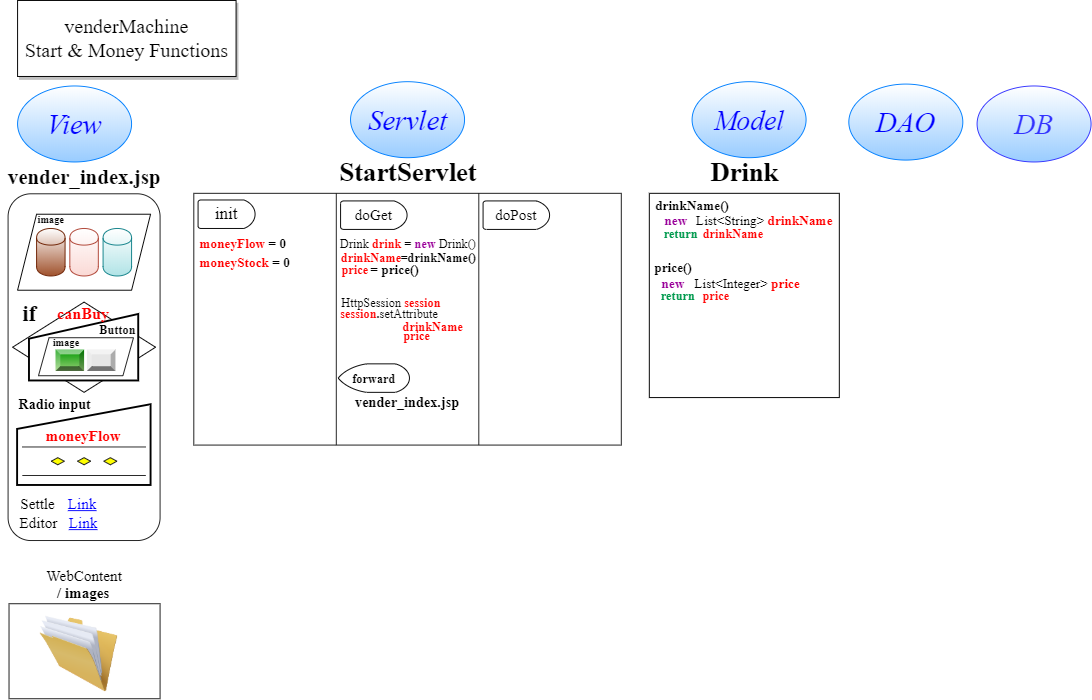

The diagram above was exported from draw.io. Its source (the exported page's mxGraphModel, read from the mxfile embedded in the PNG):
<mxGraphModel dx="768" dy="482" grid="1" gridSize="5" guides="1" tooltips="1" connect="1" arrows="1" fold="1" page="1" pageScale="1" pageWidth="1169" pageHeight="827" math="0" shadow="0">
  <root>
    <mxCell id="0" />
    <mxCell id="1" parent="0" />
    <mxCell id="t3AcnhEOEoqtoKpnTZUv-50" value="" style="rounded=0;whiteSpace=wrap;html=1;strokeColor=#1A1A1A;strokeWidth=1;gradientColor=#ffffff;fontFamily=Times New Roman;fontSize=16;" parent="1" vertex="1">
      <mxGeometry x="21" y="655" width="159" height="100" as="geometry" />
    </mxCell>
    <mxCell id="t3AcnhEOEoqtoKpnTZUv-14" value="" style="rounded=1;whiteSpace=wrap;html=1;strokeColor=#1A1A1A;strokeWidth=1;fontFamily=Times New Roman;" parent="1" vertex="1">
      <mxGeometry x="20" y="223.5" width="160" height="365" as="geometry" />
    </mxCell>
    <mxCell id="t3AcnhEOEoqtoKpnTZUv-39" value="" style="strokeWidth=1;html=1;shape=mxgraph.flowchart.decision;whiteSpace=wrap;rounded=0;gradientColor=#ffffff;fontFamily=Times New Roman;fontSize=9;" parent="1" vertex="1">
      <mxGeometry x="24.75" y="337.5" width="150.5" height="95" as="geometry" />
    </mxCell>
    <mxCell id="t3AcnhEOEoqtoKpnTZUv-1" value="&lt;font style=&quot;font-size: 21px&quot;&gt;venderMachine&lt;br&gt;Start &amp;amp; Money Functions&lt;br&gt;&lt;/font&gt;" style="rounded=0;whiteSpace=wrap;html=1;fontFamily=Times New Roman;glass=0;sketch=0;shadow=1;" parent="1" vertex="1">
      <mxGeometry x="30" y="20" width="230" height="80" as="geometry" />
    </mxCell>
    <mxCell id="t3AcnhEOEoqtoKpnTZUv-2" value="&lt;i&gt;&lt;font style=&quot;font-size: 30px&quot; color=&quot;#0000ff&quot;&gt;View&lt;/font&gt;&lt;/i&gt;" style="ellipse;whiteSpace=wrap;html=1;fontFamily=Times New Roman;strokeColor=#007FFF;gradientColor=#99CCFF;" parent="1" vertex="1">
      <mxGeometry x="30" y="110" width="120" height="80" as="geometry" />
    </mxCell>
    <mxCell id="t3AcnhEOEoqtoKpnTZUv-3" value="&lt;i&gt;&lt;font style=&quot;font-size: 30px&quot; color=&quot;#0000ff&quot;&gt;Servlet&lt;/font&gt;&lt;/i&gt;" style="ellipse;whiteSpace=wrap;html=1;fontFamily=Times New Roman;strokeColor=#007FFF;gradientDirection=south;gradientColor=#99CCFF;" parent="1" vertex="1">
      <mxGeometry x="380.5" y="105.5" width="120" height="80" as="geometry" />
    </mxCell>
    <mxCell id="t3AcnhEOEoqtoKpnTZUv-4" value="&lt;i&gt;&lt;font style=&quot;font-size: 29px&quot; color=&quot;#0000ff&quot;&gt;Model&lt;/font&gt;&lt;/i&gt;" style="ellipse;whiteSpace=wrap;html=1;strokeColor=#007FFF;fontFamily=Times New Roman;gradientColor=#99CCFF;" parent="1" vertex="1">
      <mxGeometry x="740" y="105.5" width="120" height="80" as="geometry" />
    </mxCell>
    <mxCell id="t3AcnhEOEoqtoKpnTZUv-5" value="&lt;i&gt;&lt;font style=&quot;font-size: 30px&quot; color=&quot;#0000ff&quot;&gt;DAO&lt;/font&gt;&lt;/i&gt;" style="ellipse;whiteSpace=wrap;html=1;strokeColor=#007FFF;fontFamily=Times New Roman;gradientColor=#99CCFF;" parent="1" vertex="1">
      <mxGeometry x="905" y="108" width="120" height="80" as="geometry" />
    </mxCell>
    <mxCell id="t3AcnhEOEoqtoKpnTZUv-6" value="&lt;i&gt;&lt;font style=&quot;font-size: 30px&quot; color=&quot;#3333ff&quot;&gt;DB&lt;/font&gt;&lt;/i&gt;" style="ellipse;whiteSpace=wrap;html=1;fontFamily=Times New Roman;gradientColor=#99CCFF;strokeColor=#3333FF;" parent="1" vertex="1">
      <mxGeometry x="1040" y="110" width="120" height="80" as="geometry" />
    </mxCell>
    <mxCell id="t3AcnhEOEoqtoKpnTZUv-11" value="" style="shape=process;whiteSpace=wrap;html=1;backgroundOutline=1;strokeColor=#1A1A1A;fontFamily=Times New Roman;size=0.3333333333333333;shadow=0;" parent="1" vertex="1">
      <mxGeometry x="215.5" y="223" width="450" height="265" as="geometry" />
    </mxCell>
    <mxCell id="t3AcnhEOEoqtoKpnTZUv-9" value="&lt;font style=&quot;font-size: 18px&quot;&gt;init&lt;/font&gt;" style="strokeWidth=1;html=1;shape=mxgraph.flowchart.delay;whiteSpace=wrap;fontFamily=Times New Roman;" parent="1" vertex="1">
      <mxGeometry x="220" y="230" width="60" height="30" as="geometry" />
    </mxCell>
    <mxCell id="t3AcnhEOEoqtoKpnTZUv-12" value="&lt;font style=&quot;font-size: 16px&quot;&gt;doGet&lt;/font&gt;" style="strokeWidth=1;html=1;shape=mxgraph.flowchart.delay;whiteSpace=wrap;fontFamily=Times New Roman;" parent="1" vertex="1">
      <mxGeometry x="370" y="231" width="70" height="30" as="geometry" />
    </mxCell>
    <mxCell id="t3AcnhEOEoqtoKpnTZUv-13" value="&lt;font style=&quot;font-size: 16px&quot;&gt;doPost&lt;/font&gt;" style="strokeWidth=1;html=1;shape=mxgraph.flowchart.delay;whiteSpace=wrap;fontFamily=Times New Roman;" parent="1" vertex="1">
      <mxGeometry x="520" y="231" width="70" height="30" as="geometry" />
    </mxCell>
    <mxCell id="t3AcnhEOEoqtoKpnTZUv-15" value="" style="shape=parallelogram;html=1;strokeWidth=1;perimeter=parallelogramPerimeter;whiteSpace=wrap;rounded=0;arcSize=12;size=0.14285714285714285;fontFamily=Times New Roman;" parent="1" vertex="1">
      <mxGeometry x="30" y="245" width="140" height="80" as="geometry" />
    </mxCell>
    <mxCell id="2" value="&lt;font style=&quot;font-size: 11px;&quot;&gt;image&lt;/font&gt;" style="text;html=1;align=center;verticalAlign=middle;resizable=0;points=[];autosize=1;fontFamily=Times New Roman;fontSize=11;fontStyle=1" parent="1" vertex="1">
      <mxGeometry x="45" y="241" width="40" height="20" as="geometry" />
    </mxCell>
    <mxCell id="t3AcnhEOEoqtoKpnTZUv-17" value="" style="shape=cylinder;whiteSpace=wrap;html=1;boundedLbl=1;backgroundOutline=1;strokeColor=#6D1F00;strokeWidth=1;fontFamily=Times New Roman;fontSize=11;fillColor=#a0522d;fontColor=#ffffff;gradientColor=#ffffff;gradientDirection=north;" parent="1" vertex="1">
      <mxGeometry x="50" y="260" width="30" height="50" as="geometry" />
    </mxCell>
    <mxCell id="t3AcnhEOEoqtoKpnTZUv-20" value="" style="shape=cylinder;whiteSpace=wrap;html=1;boundedLbl=1;backgroundOutline=1;strokeColor=#ae4132;strokeWidth=1;fontFamily=Times New Roman;fontSize=11;fillColor=#fad9d5;gradientColor=#ffffff;gradientDirection=north;" parent="1" vertex="1">
      <mxGeometry x="85" y="260" width="30" height="50" as="geometry" />
    </mxCell>
    <mxCell id="t3AcnhEOEoqtoKpnTZUv-21" value="" style="verticalLabelPosition=bottom;verticalAlign=top;html=1;shape=mxgraph.basic.rect;fillColor2=none;strokeWidth=1;size=20;indent=5;rounded=1;gradientColor=#ffffff;fontFamily=Times New Roman;fontSize=11;" parent="1" vertex="1">
      <mxGeometry x="695" y="223" width="200" height="215" as="geometry" />
    </mxCell>
    <mxCell id="t3AcnhEOEoqtoKpnTZUv-22" value="&lt;font style=&quot;font-size: 28px;&quot;&gt;Drink&lt;/font&gt;" style="text;html=1;align=center;verticalAlign=middle;resizable=0;points=[];autosize=1;fontSize=28;fontFamily=Times New Roman;fontStyle=1" parent="1" vertex="1">
      <mxGeometry x="750" y="180" width="90" height="40" as="geometry" />
    </mxCell>
    <mxCell id="t3AcnhEOEoqtoKpnTZUv-23" value="&lt;font style=&quot;font-size: 28px&quot;&gt;StartServlet&lt;/font&gt;" style="text;html=1;align=center;verticalAlign=middle;resizable=0;points=[];autosize=1;fontSize=28;fontFamily=Times New Roman;fontStyle=1" parent="1" vertex="1">
      <mxGeometry x="360.5" y="180" width="160" height="40" as="geometry" />
    </mxCell>
    <mxCell id="t3AcnhEOEoqtoKpnTZUv-24" value="&lt;font style=&quot;font-size: 22px;&quot;&gt;vender_index.jsp&lt;/font&gt;" style="text;html=1;align=center;verticalAlign=middle;resizable=0;points=[];autosize=1;fontSize=22;fontFamily=Times New Roman;fontStyle=1" parent="1" vertex="1">
      <mxGeometry x="12" y="188" width="175" height="35" as="geometry" />
    </mxCell>
    <mxCell id="t3AcnhEOEoqtoKpnTZUv-25" value="" style="html=1;strokeWidth=2;shape=manualInput;whiteSpace=wrap;rounded=0;size=26;arcSize=11;gradientColor=#ffffff;fontFamily=Times New Roman;fontSize=22;" parent="1" vertex="1">
      <mxGeometry x="42" y="350" width="115" height="70" as="geometry" />
    </mxCell>
    <mxCell id="t3AcnhEOEoqtoKpnTZUv-26" value="" style="shape=parallelogram;perimeter=parallelogramPerimeter;whiteSpace=wrap;html=1;rounded=0;strokeColor=#1A1A1A;strokeWidth=1;gradientColor=#ffffff;fontFamily=Times New Roman;fontSize=22;size=0.1111111111111111;" parent="1" vertex="1">
      <mxGeometry x="52" y="375" width="100" height="40" as="geometry" />
    </mxCell>
    <mxCell id="t3AcnhEOEoqtoKpnTZUv-27" value="" style="shape=cylinder;whiteSpace=wrap;html=1;boundedLbl=1;backgroundOutline=1;strokeColor=#0e8088;strokeWidth=1;fontFamily=Times New Roman;fontSize=11;fillColor=#b0e3e6;gradientDirection=north;gradientColor=#ffffff;" parent="1" vertex="1">
      <mxGeometry x="120" y="260" width="30" height="50" as="geometry" />
    </mxCell>
    <mxCell id="t3AcnhEOEoqtoKpnTZUv-28" value="" style="labelPosition=center;verticalLabelPosition=middle;align=center;html=1;shape=mxgraph.basic.shaded_button;dx=5;strokeColor=#82b366;rounded=0;fontFamily=Times New Roman;fontSize=9;spacingBottom=5;gradientColor=#97d077;fillColor=#009900;" parent="1" vertex="1">
      <mxGeometry x="70" y="387.5" width="30" height="22.5" as="geometry" />
    </mxCell>
    <mxCell id="t3AcnhEOEoqtoKpnTZUv-29" value="" style="labelPosition=center;verticalLabelPosition=middle;align=center;html=1;shape=mxgraph.basic.shaded_button;dx=5;fillColor=#E6E6E6;strokeColor=none;rounded=0;fontFamily=Times New Roman;fontSize=9;spacingBottom=5;" parent="1" vertex="1">
      <mxGeometry x="103" y="387.5" width="30" height="22.5" as="geometry" />
    </mxCell>
    <mxCell id="t3AcnhEOEoqtoKpnTZUv-30" value="&lt;font style=&quot;font-size: 11px;&quot;&gt;image&lt;/font&gt;" style="text;html=1;align=center;verticalAlign=middle;resizable=0;points=[];autosize=1;fontFamily=Times New Roman;fontSize=11;fontStyle=1" parent="1" vertex="1">
      <mxGeometry x="61" y="370" width="40" height="20" as="geometry" />
    </mxCell>
    <mxCell id="t3AcnhEOEoqtoKpnTZUv-31" value="&lt;font size=&quot;1&quot;&gt;&lt;b style=&quot;font-size: 13px&quot;&gt;Button&lt;/b&gt;&lt;/font&gt;" style="text;html=1;align=center;verticalAlign=middle;resizable=0;points=[];autosize=1;fontSize=9;fontFamily=Times New Roman;" parent="1" vertex="1">
      <mxGeometry x="110" y="357" width="50" height="20" as="geometry" />
    </mxCell>
    <mxCell id="t3AcnhEOEoqtoKpnTZUv-32" value="" style="html=1;strokeWidth=2;shape=manualInput;whiteSpace=wrap;rounded=0;size=26;arcSize=11;gradientColor=#ffffff;fontFamily=Times New Roman;fontSize=22;" parent="1" vertex="1">
      <mxGeometry x="29.5" y="445" width="140.5" height="85" as="geometry" />
    </mxCell>
    <mxCell id="t3AcnhEOEoqtoKpnTZUv-33" value="" style="verticalLabelPosition=bottom;verticalAlign=top;html=1;shape=mxgraph.flowchart.parallel_mode;pointerEvents=1;rounded=0;strokeColor=#1A1A1A;strokeWidth=1;gradientColor=#ffffff;fontFamily=Times New Roman;fontSize=9;" parent="1" vertex="1">
      <mxGeometry x="35" y="490" width="130" height="30" as="geometry" />
    </mxCell>
    <mxCell id="t3AcnhEOEoqtoKpnTZUv-34" value="&lt;font style=&quot;font-size: 15px&quot;&gt;&lt;b&gt;Radio input&lt;/b&gt;&lt;/font&gt;" style="text;html=1;align=center;verticalAlign=middle;resizable=0;points=[];autosize=1;fontSize=9;fontFamily=Times New Roman;" parent="1" vertex="1">
      <mxGeometry x="24" y="435" width="90" height="20" as="geometry" />
    </mxCell>
    <mxCell id="t3AcnhEOEoqtoKpnTZUv-35" value="&lt;font style=&quot;font-size: 16px&quot; color=&quot;#ff0000&quot;&gt;moneyFlow&lt;/font&gt;" style="text;html=1;align=center;verticalAlign=middle;resizable=0;points=[];autosize=1;fontSize=9;fontFamily=Times New Roman;fontStyle=1" parent="1" vertex="1">
      <mxGeometry x="54" y="468" width="90" height="20" as="geometry" />
    </mxCell>
    <mxCell id="t3AcnhEOEoqtoKpnTZUv-36" value="&lt;font style=&quot;font-size: 14px;&quot; color=&quot;#ff0000&quot;&gt;moneyFlow &lt;/font&gt;&lt;font style=&quot;font-size: 14px;&quot;&gt;= 0&lt;/font&gt;" style="text;html=1;align=center;verticalAlign=middle;resizable=0;points=[];autosize=1;fontSize=14;fontFamily=Times New Roman;fontStyle=1" parent="1" vertex="1">
      <mxGeometry x="214" y="263" width="105" height="25" as="geometry" />
    </mxCell>
    <mxCell id="t3AcnhEOEoqtoKpnTZUv-37" value="&lt;font style=&quot;font-size: 14px;&quot; color=&quot;#ff0000&quot;&gt;moneyStock&amp;nbsp;&lt;/font&gt;&lt;font style=&quot;font-size: 14px;&quot;&gt;= 0&lt;/font&gt;" style="text;html=1;align=center;verticalAlign=middle;resizable=0;points=[];autosize=1;fontSize=14;fontFamily=Times New Roman;fontStyle=1" parent="1" vertex="1">
      <mxGeometry x="214" y="283" width="110" height="25" as="geometry" />
    </mxCell>
    <mxCell id="t3AcnhEOEoqtoKpnTZUv-38" value="&lt;font style=&quot;font-size: 17px&quot; color=&quot;#ff0000&quot;&gt;canBuy&lt;/font&gt;" style="text;html=1;align=center;verticalAlign=middle;resizable=0;points=[];autosize=1;fontSize=9;fontFamily=Times New Roman;fontStyle=1" parent="1" vertex="1">
      <mxGeometry x="64" y="340" width="70" height="20" as="geometry" />
    </mxCell>
    <mxCell id="t3AcnhEOEoqtoKpnTZUv-40" value="&lt;font size=&quot;1&quot;&gt;&lt;b style=&quot;font-size: 23px&quot;&gt;if&lt;/b&gt;&lt;/font&gt;" style="text;html=1;align=center;verticalAlign=middle;resizable=0;points=[];autosize=1;fontSize=9;fontFamily=Times New Roman;" parent="1" vertex="1">
      <mxGeometry x="29.5" y="337.5" width="25" height="25" as="geometry" />
    </mxCell>
    <mxCell id="t3AcnhEOEoqtoKpnTZUv-41" value="&lt;font style=&quot;font-size: 16px&quot; color=&quot;#0000ff&quot;&gt;&lt;u&gt;Link&lt;/u&gt;&lt;/font&gt;" style="text;html=1;align=center;verticalAlign=middle;resizable=0;points=[];autosize=1;fontSize=9;fontFamily=Times New Roman;" parent="1" vertex="1">
      <mxGeometry x="76.5" y="560" width="45" height="20" as="geometry" />
    </mxCell>
    <mxCell id="t3AcnhEOEoqtoKpnTZUv-42" value="&lt;span style=&quot;font-size: 16px&quot;&gt;Editor&lt;/span&gt;" style="text;html=1;align=center;verticalAlign=middle;resizable=0;points=[];autosize=1;fontSize=9;fontFamily=Times New Roman;" parent="1" vertex="1">
      <mxGeometry x="24" y="560" width="55" height="20" as="geometry" />
    </mxCell>
    <mxCell id="t3AcnhEOEoqtoKpnTZUv-43" value="&lt;font style=&quot;font-size: 16px&quot; color=&quot;#0000ff&quot;&gt;&lt;u&gt;Link&lt;/u&gt;&lt;/font&gt;" style="text;html=1;align=center;verticalAlign=middle;resizable=0;points=[];autosize=1;fontSize=9;fontFamily=Times New Roman;" parent="1" vertex="1">
      <mxGeometry x="75" y="540" width="45" height="20" as="geometry" />
    </mxCell>
    <mxCell id="t3AcnhEOEoqtoKpnTZUv-44" value="&lt;span style=&quot;font-size: 16px&quot;&gt;Settle&lt;/span&gt;" style="text;html=1;align=center;verticalAlign=middle;resizable=0;points=[];autosize=1;fontSize=9;fontFamily=Times New Roman;" parent="1" vertex="1">
      <mxGeometry x="26" y="540" width="50" height="20" as="geometry" />
    </mxCell>
    <mxCell id="t3AcnhEOEoqtoKpnTZUv-47" value="WebContent" style="text;html=1;align=center;verticalAlign=middle;resizable=0;points=[];autosize=1;fontSize=16;fontFamily=Times New Roman;" parent="1" vertex="1">
      <mxGeometry x="54.5" y="613" width="90" height="25" as="geometry" />
    </mxCell>
    <mxCell id="t3AcnhEOEoqtoKpnTZUv-48" value="/ images" style="text;html=1;align=center;verticalAlign=middle;resizable=0;points=[];autosize=1;fontSize=16;fontFamily=Times New Roman;fontStyle=1" parent="1" vertex="1">
      <mxGeometry x="64" y="630" width="70" height="25" as="geometry" />
    </mxCell>
    <mxCell id="t3AcnhEOEoqtoKpnTZUv-49" value="" style="image;html=1;image=img/lib/clip_art/general/Full_Folder_128x128.png;rounded=0;strokeColor=#1A1A1A;strokeWidth=2;gradientColor=#ffffff;fontFamily=Times New Roman;fontSize=16;" parent="1" vertex="1">
      <mxGeometry x="19.5" y="668" width="150" height="80" as="geometry" />
    </mxCell>
    <mxCell id="t3AcnhEOEoqtoKpnTZUv-51" style="edgeStyle=orthogonalEdgeStyle;rounded=0;orthogonalLoop=1;jettySize=auto;html=1;exitX=0.5;exitY=1;exitDx=0;exitDy=0;exitPerimeter=0;fontFamily=Times New Roman;fontSize=14;" parent="1" source="t3AcnhEOEoqtoKpnTZUv-13" target="t3AcnhEOEoqtoKpnTZUv-13" edge="1">
      <mxGeometry relative="1" as="geometry" />
    </mxCell>
    <mxCell id="t3AcnhEOEoqtoKpnTZUv-54" value="List&amp;lt;String&amp;gt; &lt;font color=&quot;#ff0000&quot;&gt;&lt;b&gt;drinkName&lt;/b&gt;&lt;/font&gt;" style="text;html=1;align=center;verticalAlign=middle;resizable=0;points=[];autosize=1;fontSize=14;fontFamily=Times New Roman;fontStyle=0" parent="1" vertex="1">
      <mxGeometry x="738" y="239" width="155" height="25" as="geometry" />
    </mxCell>
    <mxCell id="t3AcnhEOEoqtoKpnTZUv-55" value="List&amp;lt;Integer&amp;gt; &lt;font color=&quot;#ff0000&quot;&gt;&lt;b&gt;price&lt;/b&gt;&lt;/font&gt;" style="text;html=1;align=center;verticalAlign=middle;resizable=0;points=[];autosize=1;fontSize=14;fontFamily=Times New Roman;fontStyle=0" parent="1" vertex="1">
      <mxGeometry x="735.5" y="305" width="125" height="25" as="geometry" />
    </mxCell>
    <mxCell id="t3AcnhEOEoqtoKpnTZUv-56" value="new" style="text;html=1;align=center;verticalAlign=middle;resizable=0;points=[];autosize=1;fontSize=14;fontFamily=Times New Roman;fontStyle=1;fontColor=#990099;" parent="1" vertex="1">
      <mxGeometry x="705" y="239" width="35" height="25" as="geometry" />
    </mxCell>
    <mxCell id="t3AcnhEOEoqtoKpnTZUv-57" value="new" style="text;html=1;align=center;verticalAlign=middle;resizable=0;points=[];autosize=1;fontSize=14;fontFamily=Times New Roman;fontStyle=1;fontColor=#990099;" parent="1" vertex="1">
      <mxGeometry x="702.5" y="305" width="35" height="25" as="geometry" />
    </mxCell>
    <mxCell id="t3AcnhEOEoqtoKpnTZUv-58" value="&lt;font color=&quot;#000000&quot;&gt;drinkName()&lt;/font&gt;" style="text;html=1;align=center;verticalAlign=middle;resizable=0;points=[];autosize=1;fontSize=14;fontFamily=Times New Roman;fontColor=#990099;fontStyle=1" parent="1" vertex="1">
      <mxGeometry x="695" y="223.5" width="90" height="25" as="geometry" />
    </mxCell>
    <mxCell id="t3AcnhEOEoqtoKpnTZUv-59" value="&lt;font color=&quot;#000000&quot;&gt;price()&lt;/font&gt;" style="text;html=1;align=center;verticalAlign=middle;resizable=0;points=[];autosize=1;fontSize=14;fontFamily=Times New Roman;fontColor=#990099;fontStyle=1" parent="1" vertex="1">
      <mxGeometry x="695" y="288" width="50" height="25" as="geometry" />
    </mxCell>
    <mxCell id="t3AcnhEOEoqtoKpnTZUv-60" value="&lt;font color=&quot;#000000&quot; style=&quot;font-size: 13px&quot;&gt;&lt;span style=&quot;font-weight: normal&quot;&gt;=&lt;/span&gt;drinkName()&lt;/font&gt;" style="text;html=1;align=center;verticalAlign=middle;resizable=0;points=[];autosize=1;fontSize=13;fontFamily=Times New Roman;fontColor=#990099;fontStyle=1" parent="1" vertex="1">
      <mxGeometry x="428" y="278" width="90" height="25" as="geometry" />
    </mxCell>
    <mxCell id="t3AcnhEOEoqtoKpnTZUv-61" value="&lt;font color=&quot;#000000&quot;&gt;&lt;span style=&quot;font-weight: normal&quot;&gt;=&amp;nbsp;&lt;/span&gt;price()&lt;/font&gt;" style="text;html=1;align=center;verticalAlign=middle;resizable=0;points=[];autosize=1;fontSize=14;fontFamily=Times New Roman;fontColor=#990099;fontStyle=1" parent="1" vertex="1">
      <mxGeometry x="394" y="290" width="65" height="25" as="geometry" />
    </mxCell>
    <mxCell id="t3AcnhEOEoqtoKpnTZUv-62" value="&lt;font style=&quot;font-size: 13px;&quot;&gt;drinkName&lt;/font&gt;" style="text;html=1;align=center;verticalAlign=middle;resizable=0;points=[];autosize=1;fontSize=13;fontFamily=Times New Roman;fontStyle=1;fontColor=#FF0000;" parent="1" vertex="1">
      <mxGeometry x="364" y="278" width="75" height="25" as="geometry" />
    </mxCell>
    <mxCell id="t3AcnhEOEoqtoKpnTZUv-63" value="&lt;font color=&quot;#000000&quot; style=&quot;font-size: 13px&quot;&gt;Drink &lt;/font&gt;&lt;font style=&quot;font-size: 13px&quot;&gt;&lt;b&gt;drink &lt;/b&gt;&lt;/font&gt;&lt;font color=&quot;#000000&quot; style=&quot;font-size: 13px&quot;&gt;= &lt;/font&gt;&lt;font style=&quot;font-size: 13px&quot; color=&quot;#990099&quot;&gt;&lt;b&gt;new &lt;/b&gt;&lt;/font&gt;&lt;font color=&quot;#000000&quot; style=&quot;font-size: 13px&quot;&gt;Drink()&lt;/font&gt;" style="text;html=1;align=center;verticalAlign=middle;resizable=0;points=[];autosize=1;fontSize=13;fontFamily=Times New Roman;fontColor=#FF0000;" parent="1" vertex="1">
      <mxGeometry x="363" y="263" width="155" height="25" as="geometry" />
    </mxCell>
    <mxCell id="t3AcnhEOEoqtoKpnTZUv-64" value="&lt;font style=&quot;font-size: 13px&quot;&gt;price&lt;/font&gt;" style="text;html=1;align=center;verticalAlign=middle;resizable=0;points=[];autosize=1;fontSize=13;fontFamily=Times New Roman;fontStyle=1;fontColor=#FF0000;" parent="1" vertex="1">
      <mxGeometry x="365" y="290" width="40" height="25" as="geometry" />
    </mxCell>
    <mxCell id="t3AcnhEOEoqtoKpnTZUv-65" value="&lt;font color=&quot;#000000&quot; style=&quot;font-weight: normal&quot;&gt;HttpSession &lt;/font&gt;session" style="text;html=1;align=center;verticalAlign=middle;resizable=0;points=[];autosize=1;fontSize=13;fontFamily=Times New Roman;fontColor=#FF0000;fontStyle=1" parent="1" vertex="1">
      <mxGeometry x="363" y="325" width="120" height="25" as="geometry" />
    </mxCell>
    <mxCell id="t3AcnhEOEoqtoKpnTZUv-67" value="&lt;font color=&quot;#00994d&quot;&gt;return&lt;/font&gt;" style="text;html=1;align=center;verticalAlign=middle;resizable=0;points=[];autosize=1;fontSize=13;fontFamily=Times New Roman;fontColor=#FF0000;fontStyle=1" parent="1" vertex="1">
      <mxGeometry x="702.5" y="253" width="50" height="25" as="geometry" />
    </mxCell>
    <mxCell id="t3AcnhEOEoqtoKpnTZUv-69" value="&lt;font style=&quot;font-size: 13px;&quot;&gt;drinkName&lt;/font&gt;" style="text;html=1;align=center;verticalAlign=middle;resizable=0;points=[];autosize=1;fontSize=13;fontFamily=Times New Roman;fontStyle=1;fontColor=#FF0000;" parent="1" vertex="1">
      <mxGeometry x="745" y="253" width="75" height="25" as="geometry" />
    </mxCell>
    <mxCell id="t3AcnhEOEoqtoKpnTZUv-70" value="&lt;font color=&quot;#00994d&quot;&gt;return&lt;/font&gt;" style="text;html=1;align=center;verticalAlign=middle;resizable=0;points=[];autosize=1;fontSize=13;fontFamily=Times New Roman;fontColor=#FF0000;fontStyle=1" parent="1" vertex="1">
      <mxGeometry x="700" y="318" width="50" height="25" as="geometry" />
    </mxCell>
    <mxCell id="t3AcnhEOEoqtoKpnTZUv-71" value="&lt;font style=&quot;font-size: 13px&quot;&gt;price&lt;/font&gt;" style="text;html=1;align=center;verticalAlign=middle;resizable=0;points=[];autosize=1;fontSize=13;fontFamily=Times New Roman;fontStyle=1;fontColor=#FF0000;" parent="1" vertex="1">
      <mxGeometry x="745" y="318" width="40" height="25" as="geometry" />
    </mxCell>
    <mxCell id="t3AcnhEOEoqtoKpnTZUv-72" value="session&lt;font color=&quot;#000000&quot;&gt;.&lt;/font&gt;&lt;span style=&quot;font-weight: normal&quot;&gt;&lt;font color=&quot;#000000&quot;&gt;setAttribute&lt;/font&gt;&lt;/span&gt;" style="text;html=1;align=center;verticalAlign=middle;resizable=0;points=[];autosize=1;fontSize=13;fontFamily=Times New Roman;fontColor=#FF0000;fontStyle=1" parent="1" vertex="1">
      <mxGeometry x="363" y="337.5" width="115" height="25" as="geometry" />
    </mxCell>
    <mxCell id="t3AcnhEOEoqtoKpnTZUv-74" value="&lt;font style=&quot;font-size: 13px;&quot;&gt;drinkName&lt;/font&gt;" style="text;html=1;align=center;verticalAlign=middle;resizable=0;points=[];autosize=1;fontSize=13;fontFamily=Times New Roman;fontStyle=1;fontColor=#FF0000;" parent="1" vertex="1">
      <mxGeometry x="429" y="350" width="75" height="25" as="geometry" />
    </mxCell>
    <mxCell id="t3AcnhEOEoqtoKpnTZUv-75" value="&lt;font style=&quot;font-size: 13px&quot;&gt;price&lt;/font&gt;" style="text;html=1;align=center;verticalAlign=middle;resizable=0;points=[];autosize=1;fontSize=13;fontFamily=Times New Roman;fontStyle=1;fontColor=#FF0000;" parent="1" vertex="1">
      <mxGeometry x="430" y="360" width="40" height="25" as="geometry" />
    </mxCell>
    <mxCell id="t3AcnhEOEoqtoKpnTZUv-76" value="&lt;font color=&quot;#000000&quot;&gt;&lt;b&gt;forward&lt;/b&gt;&lt;/font&gt;" style="strokeWidth=1;html=1;shape=mxgraph.flowchart.display;whiteSpace=wrap;rounded=0;shadow=0;glass=0;sketch=0;fillColor=#FFFFFF;gradientColor=none;fontFamily=Times New Roman;fontSize=13;fontColor=#FF0000;" parent="1" vertex="1">
      <mxGeometry x="367.5" y="402.5" width="75" height="30" as="geometry" />
    </mxCell>
    <mxCell id="t3AcnhEOEoqtoKpnTZUv-77" value="&lt;font color=&quot;#000000&quot; style=&quot;font-size: 15px&quot;&gt;&lt;b&gt;vender_index.jsp&lt;/b&gt;&lt;/font&gt;" style="text;html=1;align=center;verticalAlign=middle;resizable=0;points=[];autosize=1;fontSize=13;fontFamily=Times New Roman;fontColor=#FF0000;" parent="1" vertex="1">
      <mxGeometry x="380" y="429" width="120" height="25" as="geometry" />
    </mxCell>
  </root>
</mxGraphModel>